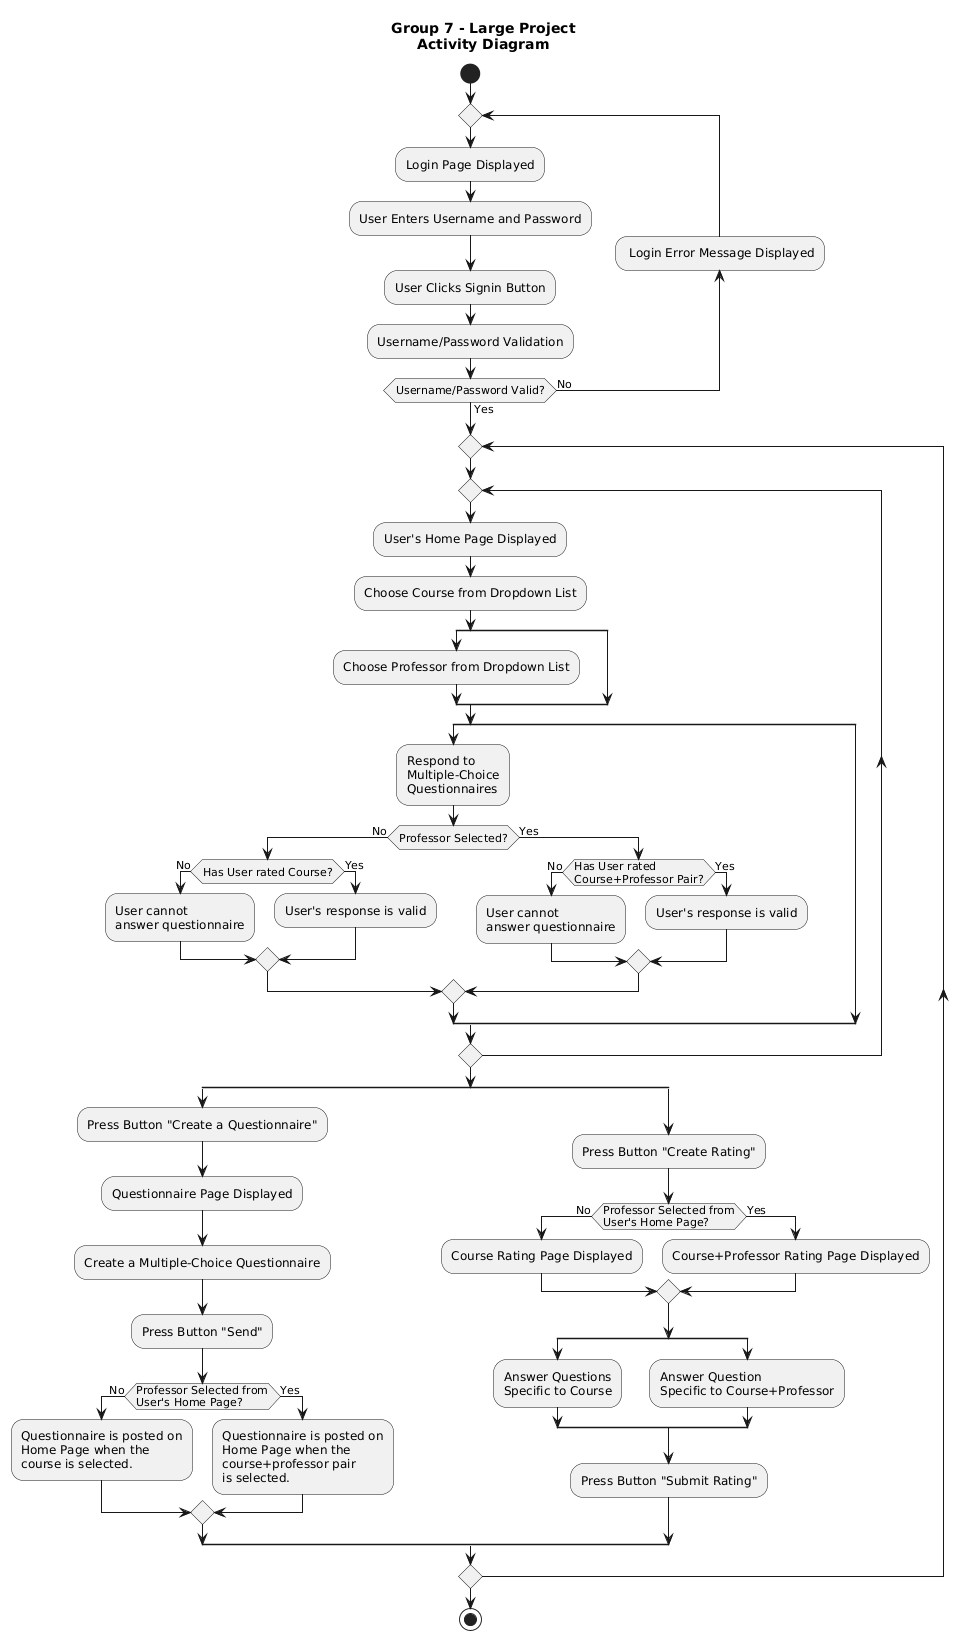

The diagram above was rendered by PlantUML. Its source (embedded in the PNG):
@startuml
title Group 7 - Large Project\nActivity Diagram

start

repeat
  :Login Page Displayed;
  :User Enters Username and Password;
  :User Clicks Signin Button;
  :Username/Password Validation;
backward: Login Error Message Displayed;
repeat while (Username/Password Valid?) is (No) not (Yes)

repeat
  repeat
    :User's Home Page Displayed;
    :Choose Course from Dropdown List;
    split
      :Choose Professor from Dropdown List;
    split again
    end split
    split
      :Respond to\nMultiple-Choice\nQuestionnaires;
      if (Professor Selected?) is (No) then
        if(Has User rated Course?) is (No) then
          :User cannot\nanswer questionnaire;
        else (Yes)
          :User's response is valid;
        endif
      else (Yes)
        if (Has User rated\nCourse+Professor Pair?) is (No) then
          :User cannot\nanswer questionnaire;
        else (Yes)
          :User's response is valid;
        endif
      endif
    split again
    end split
  repeat while()
  split
    :Press Button "Create a Questionnaire";
    :Questionnaire Page Displayed;
    :Create a Multiple-Choice Questionnaire;
    :Press Button "Send";
    
    if (Professor Selected from\nUser's Home Page?) is (No) then
      :Questionnaire is posted on
      Home Page when the 
      course is selected.;
    else (Yes)
      :Questionnaire is posted on 
      Home Page when the 
      course+professor pair
      is selected.;
    endif
  split again
    :Press Button "Create Rating";
    if (Professor Selected from\nUser's Home Page?) is (No) then
      :Course Rating Page Displayed;
    else (Yes)
      :Course+Professor Rating Page Displayed;
    endif
    
    split
      :Answer Questions\nSpecific to Course;
    split again
      :Answer Question\nSpecific to Course+Professor;
    end split
    :Press Button "Submit Rating";
  end split
repeat while ()

stop
@enduml